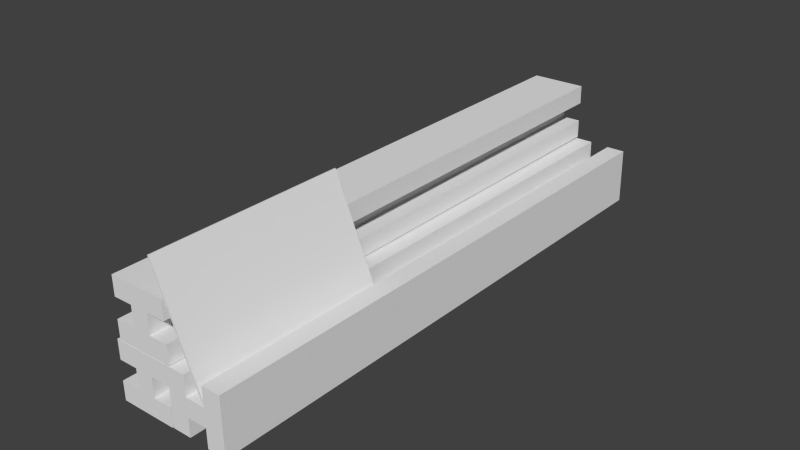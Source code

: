 # Source: IBeamBarrier.blend  (saved by Blender 2.63.0; exported with 4.5.12 LTS)
import bpy
from mathutils import Matrix  # noqa: F401  (used for matrix-valued properties, if any)

bpy.ops.wm.read_factory_settings(use_empty=True)
scene = bpy.context.scene
scene.name = 'Scene'

# ---- collections
col_collection_1 = bpy.data.collections.new('Collection 1'); scene.collection.children.link(col_collection_1)

# ---- materials (node trees are filled in below, after node groups)
mat_material = bpy.data.materials.new('Material')
mat_material.alpha_threshold = 0.0
mat_material.use_transparent_shadow = False
mat_material.roughness = 0.5
mat_material.line_color = (0.0, 0.0, 0.0, 1.0)

# ---- material node trees

# ---- world
world_world = bpy.data.worlds.new('World'); scene.world = world_world
world_world.color = (0.05088, 0.05088, 0.05088)
world_world.use_sun_shadow = False
world_world.sun_shadow_jitter_overblur = 0.0
world_world.cycles.sampling_method = 'MANUAL'
world_world.cycles.sample_map_resolution = 256

# ---- meshes
me_plane_001 = bpy.data.meshes.new('Plane.001')
me_plane_001.from_pydata([(0.2987, -2.763, 0.3572), (-0.9116, -2.763, 0.3462), (0.2987, -0.7629, 0.3572), (-0.9116, -0.7629, 0.3462), (0.2985, -2.763, 0.3777), (-0.9118, -2.763, 0.3667), (0.2985, -0.7629, 0.3777), (-0.9118, -0.7629, 0.3667), (0.2422, 3.07, 0.2002), (0.3181, 3.069, 0.3913), (0.495, 3.069, 0.3211), (0.4191, 3.07, 0.13), (0.2393, -2.776, 0.1893), (0.3152, -2.776, 0.3804), (0.4921, -2.776, 0.3102), (0.4162, -2.776, 0.1191), (0.05077, 3.07, 0.2761), (0.04787, -2.776, 0.2652), (-0.02078, 3.07, 0.09577), (-0.02368, -2.775, 0.08485), (0.5958, 3.07, 0.05991), (0.5929, -2.775, 0.04899), (0.5242, 3.071, -0.1205), (0.5213, -2.775, -0.1314), (0.1351, 3.069, 0.4639), (0.1322, -2.776, 0.453), (0.2077, 3.069, 0.6468), (0.2048, -2.777, 0.6359), (0.678, 3.069, 0.2485), (0.6751, -2.776, 0.2376), (0.7506, 3.069, 0.4315), (0.7477, -2.777, 0.4206), (0.1886, 3.07, -0.43), (-0.00249, 3.069, -0.3541), (0.06771, 3.069, -0.1771), (0.2588, 3.07, -0.253), (0.1995, -2.776, -0.4329), (0.008424, -2.776, -0.357), (0.07862, -2.776, -0.18), (0.2697, -2.776, -0.2559), (0.1127, 3.07, -0.6214), (0.1236, -2.776, -0.6243), (0.293, 3.07, -0.6929), (0.3039, -2.775, -0.6958), (0.3289, 3.07, -0.07637), (0.3398, -2.775, -0.07927), (0.5092, 3.071, -0.1479), (0.5202, -2.775, -0.1508), (-0.07508, 3.069, -0.5371), (-0.06416, -2.776, -0.54), (-0.258, 3.069, -0.4645), (-0.2471, -2.777, -0.4674), (0.1403, 3.069, 0.005841), (0.1512, -2.776, 0.002935), (-0.04268, 3.069, 0.07843), (-0.03176, -2.777, 0.07552), (-0.3511, 3.07, -0.1648), (-0.5422, 3.069, -0.08893), (-0.472, 3.069, 0.08802), (-0.2809, 3.07, 0.0121), (-0.3401, -2.776, -0.1677), (-0.5312, -2.776, -0.09184), (-0.461, -2.776, 0.08511), (-0.27, -2.776, 0.009199), (-0.427, 3.07, -0.3562), (-0.4161, -2.776, -0.3591), (-0.2466, 3.07, -0.4278), (-0.2357, -2.775, -0.4307), (-0.2108, 3.07, 0.1888), (-0.1999, -2.775, 0.1859), (-0.03042, 3.071, 0.1172), (-0.0195, -2.775, 0.1143), (-0.6147, 3.069, -0.2719), (-0.6038, -2.776, -0.2748), (-0.7977, 3.069, -0.1993), (-0.7868, -2.777, -0.2022), (-0.3994, 3.069, 0.271), (-0.3885, -2.776, 0.2681), (-0.5823, 3.069, 0.3436), (-0.5714, -2.777, 0.3407)], [], [(2, 0, 1, 3), (6, 7, 5, 4), (3, 1, 5, 7), (0, 2, 6, 4), (4, 5, 1, 0), (2, 3, 7, 6), (16, 17, 21, 20), (24, 26, 30, 28), (27, 25, 29, 31), (18, 16, 20, 22), (11, 8, 9, 10), (18, 19, 17, 16), (21, 17, 19, 23), (20, 21, 23, 22), (10, 14, 15, 11), (12, 15, 14, 13), (26, 27, 31, 30), (24, 25, 27, 26), (30, 31, 29, 28), (8, 12, 13, 9), (19, 18, 22, 23), (9, 13, 14, 10), (40, 41, 45, 44), (48, 50, 54, 52), (51, 49, 53, 55), (42, 40, 44, 46), (35, 32, 33, 34), (42, 43, 41, 40), (45, 41, 43, 47), (44, 45, 47, 46), (34, 38, 39, 35), (36, 39, 38, 37), (50, 51, 55, 54), (48, 49, 51, 50), (54, 55, 53, 52), (32, 36, 37, 33), (43, 42, 46, 47), (33, 37, 38, 34), (64, 65, 69, 68), (72, 74, 78, 76), (75, 73, 77, 79), (66, 64, 68, 70), (59, 56, 57, 58), (66, 67, 65, 64), (69, 65, 67, 71), (68, 69, 71, 70), (58, 62, 63, 59), (60, 63, 62, 61), (74, 75, 79, 78), (72, 73, 75, 74), (78, 79, 77, 76), (56, 60, 61, 57), (67, 66, 70, 71), (57, 61, 62, 58), (24, 28, 29, 25)])
_uv = me_plane_001.uv_layers.new(name='UVMap')
_uv.uv.foreach_set('vector', [0.65, 0.05067, 0.5663, 0.05067, 0.5663, 2.554e-08, 0.65, 0.0, 0.6509, 0.05067, 0.6509, 1.022e-08, 0.7346, 4.086e-08, 0.7346, 0.05067, 0.6492, 0.05153, 0.5654, 0.05153, 0.5654, 0.05067, 0.6492, 0.05067, 0.5654, 0.23, 0.6492, 0.23, 0.6492, 0.2309, 0.5654, 0.2309, 0.5654, 0.05067, 0.5654, 1.532e-08, 0.5663, 2.554e-08, 0.5663, 0.05067, 0.65, 0.05067, 0.65, 0.0, 0.6509, 1.022e-08, 0.6509, 0.05067, 0.539, 0.717, 0.2943, 0.717, 0.2943, 0.6925, 0.539, 0.6925, 3.351e-06, 0.8969, 0.0, 0.8887, 0.02443, 0.8887, 0.02444, 0.8969, 0.2935, 0.8886, 0.2935, 0.8968, 0.269, 0.8968, 0.269, 0.8886, 0.0, 0.7251, 1.512e-06, 0.717, 0.02459, 0.717, 0.02459, 0.7251, 0.339, 0.1112, 0.3462, 0.1147, 0.3424, 0.1224, 0.3352, 0.1189, 0.539, 0.7252, 0.2943, 0.7252, 0.2943, 0.717, 0.539, 0.717, 0.2698, 0.717, 0.2943, 0.717, 0.2943, 0.7252, 0.2698, 0.7252, 0.02459, 0.717, 0.2698, 0.717, 0.2698, 0.7252, 0.02459, 0.7251, 0.3352, 0.1189, 0.1154, 0.01125, 0.1192, 0.003523, 0.339, 0.1112, 0.112, 0.0, 0.1192, 0.003523, 0.1154, 0.01125, 0.1082, 0.007726, 0.5382, 0.8886, 0.2935, 0.8886, 0.2935, 0.8641, 0.5382, 0.8641, 0.5382, 0.8968, 0.2935, 0.8968, 0.2935, 0.8886, 0.5382, 0.8886, 0.02443, 0.8887, 0.269, 0.8886, 0.269, 0.8968, 0.02444, 0.8969, 0.3462, 0.1147, 0.5654, 0.2231, 0.5616, 0.2309, 0.3424, 0.1224, 0.2943, 0.7252, 0.539, 0.7252, 0.539, 0.7497, 0.2943, 0.7497, 0.0, 0.2273, 0.1082, 0.007726, 0.1154, 0.01125, 0.007151, 0.2309, 0.0, 0.7824, 0.2447, 0.7824, 0.2447, 0.8069, 0.0, 0.8069, 0.598, 1.0, 0.5898, 1.0, 0.5898, 0.9756, 0.598, 0.9756, 0.5899, 0.7064, 0.5981, 0.7064, 0.5981, 0.7309, 0.5899, 0.7309, 0.5385, 0.7742, 0.5385, 0.7823, 0.514, 0.7823, 0.514, 0.7742, 0.3389, 0.5728, 0.3461, 0.5763, 0.3423, 0.5841, 0.3351, 0.5805, 0.0, 0.7742, 0.2447, 0.7742, 0.2447, 0.7824, 0.0, 0.7824, 0.2693, 0.7824, 0.2447, 0.7824, 0.2447, 0.7742, 0.2693, 0.7742, 0.514, 0.7823, 0.2693, 0.7824, 0.2693, 0.7742, 0.514, 0.7742, 0.3351, 0.5805, 0.1153, 0.4729, 0.1191, 0.4652, 0.3389, 0.5728, 0.112, 0.4617, 0.1191, 0.4652, 0.1153, 0.4729, 0.1082, 0.4694, 0.59, 0.4617, 0.5899, 0.7064, 0.5654, 0.7064, 0.5655, 0.4617, 0.5982, 0.4617, 0.5981, 0.7064, 0.5899, 0.7064, 0.59, 0.4617, 0.5898, 0.9756, 0.5899, 0.7309, 0.5981, 0.7309, 0.598, 0.9756, 0.3461, 0.5763, 0.5654, 0.6848, 0.5616, 0.6925, 0.3423, 0.5841, 0.2447, 0.7742, 0.0, 0.7742, 0.0, 0.7497, 0.2447, 0.7497, 0.0, 0.689, 0.1082, 0.4694, 0.1153, 0.4729, 0.00715, 0.6925, 0.5385, 0.8315, 0.2937, 0.8315, 0.2937, 0.8069, 0.5385, 0.8069, 0.5382, 0.9215, 0.5382, 0.9297, 0.5137, 0.9297, 0.5137, 0.9215, 0.2448, 0.9296, 0.2448, 0.9214, 0.2693, 0.9214, 0.2693, 0.9296, 3.678e-06, 0.8397, 0.0, 0.8316, 0.02454, 0.8316, 0.02454, 0.8397, 0.3389, 0.342, 0.3461, 0.3455, 0.3423, 0.3532, 0.3351, 0.3497, 0.5385, 0.8396, 0.2937, 0.8396, 0.2937, 0.8315, 0.5385, 0.8315, 0.2692, 0.8315, 0.2937, 0.8315, 0.2937, 0.8396, 0.2692, 0.8396, 0.02454, 0.8316, 0.2692, 0.8315, 0.2692, 0.8396, 0.02454, 0.8397, 0.3351, 0.3497, 0.1153, 0.2421, 0.1191, 0.2344, 0.3389, 0.342, 0.112, 0.2309, 0.1191, 0.2344, 0.1153, 0.2421, 0.1082, 0.2386, 6.742e-06, 0.9295, 0.2448, 0.9296, 0.2448, 0.9541, 0.0, 0.954, 9.072e-06, 0.9213, 0.2448, 0.9214, 0.2448, 0.9296, 6.742e-06, 0.9295, 0.5137, 0.9297, 0.2693, 0.9296, 0.2693, 0.9214, 0.5137, 0.9215, 0.3461, 0.3455, 0.5654, 0.454, 0.5616, 0.4617, 0.3423, 0.3532, 0.2937, 0.8396, 0.5385, 0.8396, 0.5385, 0.8641, 0.2937, 0.8641, 0.0, 0.4582, 0.1082, 0.2386, 0.1153, 0.2421, 0.00715, 0.4617, 0.5382, 0.8968, 0.5382, 0.9213, 0.2935, 0.9213, 0.2935, 0.8968])
me_plane_001.materials.append(mat_material)
me_plane_001.use_remesh_preserve_volume = False
me_plane_001.use_remesh_preserve_attributes = False
me_plane_001.use_mirror_vertex_groups = False
me_plane_001.update()

# ---- objects
ob_plane = bpy.data.objects.new('Plane', me_plane_001)

# ---- transforms, parenting, visibility, modifiers, constraints
ob_plane.location = (0.2238, -0.1263, 0.1262)
ob_plane.rotation_euler = (2.179e-07, 1.179, 3.256e-07)
ob_plane.lineart.crease_threshold = 0.0

# ---- collection membership
col_collection_1.objects.link(ob_plane)

# ---- scene / render settings (as saved in the file)
scene.frame_start = 1; scene.frame_end = 250; scene.frame_set(1)
scene.render.engine = 'BLENDER_EEVEE_NEXT'
scene.render.image_settings.color_mode = 'RGB'
scene.render.image_settings.compression = 90
scene.render.resolution_percentage = 50
scene.render.dither_intensity = 0.0
scene.render.bake_margin = 2
scene.render.bake_bias = 0.0
scene.cycles.use_denoising = False
scene.cycles.samples = 10
scene.cycles.sampling_pattern = 'TABULATED_SOBOL'
scene.cycles.light_sampling_threshold = 0.0
scene.cycles.use_adaptive_sampling = False
scene.cycles.use_light_tree = False
scene.cycles.blur_glossy = 0.0
scene.cycles.volume_bounces = 1
scene.cycles.pixel_filter_type = 'GAUSSIAN'
scene.cycles.sample_clamp_indirect = 0.0
scene.view_settings.view_transform = 'Standard'
bpy.context.view_layer.update()

# ---- added for rendering (the .blend has no active camera and no usable light): camera, sun
cam_auto = bpy.data.cameras.new('AutoCamera')
cam_auto.lens = 50.0
cam_auto.sensor_width = 36.0
cam_auto.clip_end = 1000.0
ob_auto_camera = bpy.data.objects.new('AutoCamera', cam_auto)
scene.collection.objects.link(ob_auto_camera)
ob_auto_camera.location = (6.15987, -7.16669, 4.98291)
ob_auto_camera.rotation_euler = (1.09748, -7.21219e-08, 0.694738)
scene.camera = ob_auto_camera
light_auto_sun = bpy.data.lights.new('AutoSun', 'SUN')
light_auto_sun.energy = 3.0
light_auto_sun.angle = 0.0523599
ob_auto_sun = bpy.data.objects.new('AutoSun', light_auto_sun)
scene.collection.objects.link(ob_auto_sun)
ob_auto_sun.rotation_euler = (0.872665, 0.174533, 0.523599)
bpy.context.view_layer.update()
